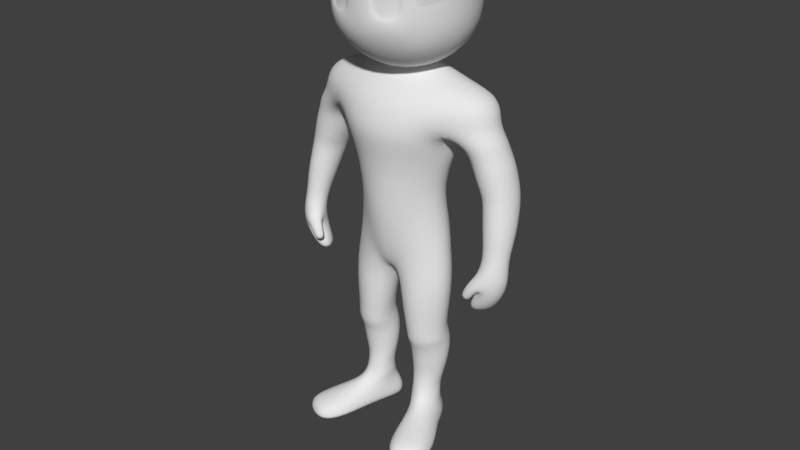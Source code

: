 # Source: MaleHumanoid2.blend  (saved by Blender 2.78.0; exported with 4.5.12 LTS)
import bpy
from mathutils import Matrix  # noqa: F401  (used for matrix-valued properties, if any)

bpy.ops.wm.read_factory_settings(use_empty=True)
scene = bpy.context.scene
scene.name = 'Scene'

# ---- collections
col_collection_1 = bpy.data.collections.new('Collection 1'); scene.collection.children.link(col_collection_1)

# ---- world
world_world = bpy.data.worlds.new('World'); scene.world = world_world
world_world.color = (0.05088, 0.05088, 0.05088)
world_world.use_sun_shadow = False
world_world.sun_shadow_jitter_overblur = 0.0
world_world.cycles.sampling_method = 'MANUAL'

# ---- meshes
me_cube_005 = bpy.data.meshes.new('Cube.005')
me_cube_005.from_pydata([(-4.74e-08, 0.1455, 1.323), (0.1543, -0.02095, 1.417), (0.07542, -0.03844, 1.436), (2.297e-08, -0.07051, 1.439), (0.1138, 0.1554, 1.247), (0.2153, 0.1261, 1.235), (5.547e-08, -0.1702, 1.347), (0.1116, -0.1569, 1.344), (0.2421, -0.1156, 1.333), (0.3362, -0.05919, 1.33), (0.3745, 0.02548, 1.325), (0.3345, 0.1081, 1.317), (0.2368, 0.1481, 1.312), (0.1072, 0.1526, 1.318), (-4.087e-08, 0.1254, 1.381), (0.3375, 0.1072, 1.264), (0.3824, 0.02086, 1.277), (0.3403, -0.06878, 1.274), (0.2203, -0.1129, 1.246), (0.1229, -0.1806, 1.271), (6.437e-08, -0.1975, 1.278), (-4.809e-08, 0.1476, 1.258), (3.687e-08, -0.1131, 1.384), (0.09435, -0.09757, 1.398), (0.2156, -0.06218, 1.397), (0.3125, -0.03454, 1.375), (0.3355, 0.03292, 1.375), (0.3131, 0.09532, 1.365), (0.2204, 0.1068, 1.382), (0.09591, 0.1251, 1.386), (0.247, 0.03541, 1.413), (0.168, 0.02695, 1.426), (0.09655, 0.02519, 1.448), (0.08542, 0.08412, 1.438), (0.0596, 0.04516, 1.51), (-3.404e-08, 0.1045, 1.439), (-2.369e-08, 0.07269, 1.502), (0.1564, 0.07923, 1.416), (0.1857, 0.08861, 1.721), (0.1935, -0.0913, 1.705), (0.1822, -0.0002538, 1.634), (0.168, 0.09132, 1.639), (0.1818, 0.08902, 1.809), (0.1881, -0.08526, 1.807), (0.1802, -0.0876, 1.636), (6.818e-08, -0.2093, 1.7), (7.23e-08, -0.2219, 1.817), (6.896e-08, -0.2116, 1.631), (0.08636, -0.1848, 1.593), (0.08597, -0.2112, 1.883), (-7.771e-08, 0.2385, 1.722), (-7.62e-08, 0.2339, 1.814), (0.07952, 0.2191, 1.722), (-7.12e-08, 0.2185, 1.635), (0.0688, 0.2147, 1.807), (0.07681, 0.205, 1.639), (3.787e-08, -0.1162, 1.49), (-3.233e-08, 0.09923, 1.507), (0.08818, 2.873e-08, 1.499), (0.0943, -0.108, 1.506), (0.07947, 0.09778, 1.524), (0.0, 0.0, 1.971), (3.787e-08, -0.1162, 1.951), (0.09395, 3.127e-08, 1.951), (-3.787e-08, 0.1162, 1.951), (0.09054, -0.108, 1.935), (0.09056, 0.108, 1.935), (0.1527, -0.09838, 1.556), (0.1451, -0.0003237, 1.559), (0.1443, 0.09006, 1.567), (0.1376, 0.161, 1.645), (0.1471, 0.1698, 1.722), (0.1357, 0.1786, 1.8), (0.1452, 0.09838, 1.889), (0.1592, 5.385e-08, 1.901), (0.1515, -0.09838, 1.889), (0.1629, -0.1625, 1.817), (0.1746, -0.1287, 1.7), (0.1561, -0.1542, 1.632), (6.881e-08, -0.2112, 1.521), (0.08587, -0.1769, 1.521), (0.08587, -0.1497, 1.907), (5.982e-08, -0.1836, 1.901), (0.07601, 0.1691, 1.567), (-5.701e-08, 0.175, 1.559), (-6.545e-08, 0.2009, 1.894), (0.06758, 0.1877, 1.883), (0.1205, 0.1512, 1.587), (0.1235, 0.1659, 1.864), (0.1448, -0.1453, 1.581), (0.1448, -0.1299, 1.875), (0.1464, -0.159, 1.699), (0.01087, -0.2023, 1.699), (0.08767, -0.1997, 1.842), (0.08728, -0.1873, 1.619), (0.0294, -0.1952, 1.65), (0.0294, -0.2096, 1.795), (0.1307, -0.159, 1.646), (0.1347, -0.1734, 1.784), (0.08554, -0.1815, 1.699), (0.1413, -0.145, 1.699), (0.08528, -0.1719, 1.623), (0.02992, -0.1791, 1.652), (0.0303, -0.1884, 1.796), (0.1261, -0.1448, 1.648), (0.1298, -0.1541, 1.786), (0.19, -0.001778, 1.815), (0.01213, -0.1837, 1.699), (0.08544, -0.1796, 1.843), (0.1957, -0.001206, 1.718), (0.07496, 2.442e-08, 1.497), (2.565e-08, -0.07871, 1.49), (0.0391, -0.05252, 1.497), (6.145e-08, -0.1886, 1.147), (0.09452, -0.1666, 1.138), (0.1773, -0.09627, 1.133), (5.704e-08, -0.1751, 1.054), (0.08785, -0.1535, 1.057), (0.153, -0.0868, 1.051), (0.2238, 0.00783, 1.208), (0.208, -0.0118, 1.12), (0.09788, 0.111, 1.132), (0.1762, 0.06476, 1.13), (-3.706e-08, 0.1137, 1.138), (0.09843, 0.08259, 1.058), (0.1659, 0.0476, 1.054), (-2.957e-08, 0.09076, 1.052), (0.3127, 0.1104, 1.157), (0.1078, 0.1365, 1.196), (0.1869, 0.0996, 1.183), (0.2175, -0.0002209, 1.177), (0.1929, -0.1117, 1.188), (0.2705, 0.02194, 1.151), (0.1105, -0.1813, 1.213), (0.3128, -0.05963, 1.158), (0.3876, -0.05948, 1.18), (0.4273, 0.02377, 1.186), (0.3888, 0.1041, 1.179), (6.775e-08, -0.2079, 1.22), (-4.511e-08, 0.1384, 1.201), (0.263, 0.01792, 1.183), (0.2854, 0.1035, 1.202), (0.2864, -0.07267, 1.207), (0.3747, -0.06619, 1.224), (0.4123, 0.01882, 1.234), (0.3709, 0.103, 1.219), (0.3253, 0.1138, 1.124), (0.2783, 0.0249, 1.122), (0.3213, -0.05793, 1.126), (0.4044, -0.05786, 1.142), (0.4453, 0.02611, 1.146), (0.4059, 0.1075, 1.141), (0.3428, 0.1107, 1.061), (0.3079, 0.02897, 1.06), (0.3403, -0.05219, 1.067), (0.4234, -0.05202, 1.074), (0.4619, 0.03022, 1.074), (0.4244, 0.1115, 1.068), (0.3623, 0.1056, 1.015), (0.3246, 0.02977, 1.023), (0.3565, -0.04914, 1.03), (0.432, -0.05118, 1.032), (0.4702, 0.0252, 1.024), (0.4358, 0.1035, 1.016), (0.3795, 0.09182, 0.9676), (0.3357, 0.02632, 0.9789), (0.3588, -0.04971, 0.9889), (0.4319, -0.06125, 0.989), (0.4749, 0.005379, 0.9798), (0.4516, 0.08119, 0.9685), (0.4014, 0.06169, 0.8876), (0.3575, 0.01206, 0.8975), (0.3638, -0.0546, 0.9078), (0.4291, -0.07764, 0.9087), (0.4783, -0.02734, 0.9013), (0.4683, 0.03953, 0.8914), (0.4264, 0.02244, 0.812), (0.3789, -0.00537, 0.8172), (0.3786, -0.05787, 0.8242), (0.4205, -0.08303, 0.8279), (0.4677, -0.055, 0.8218), (0.4679, -0.002147, 0.8152), (0.4342, 0.01805, 0.7596), (0.3864, -0.01299, 0.7646), (0.3637, -0.06949, 0.7655), (0.411, -0.1086, 0.7644), (0.4706, -0.07249, 0.7673), (0.4785, -0.01355, 0.7611), (0.1818, -0.02452, 1.052), (5.481e-08, -0.1682, 0.9166), (0.06699, -0.1509, 0.9262), (0.1373, -0.09224, 0.9538), (0.08705, 0.08818, 0.9486), (0.1423, 0.04942, 0.9687), (-3.265e-08, 0.1002, 0.9524), (0.1725, -0.02228, 0.9721), (4.697e-08, -0.1441, 0.7782), (0.0676, -0.1272, 0.7683), (0.1442, -0.09441, 0.8305), (0.09236, 0.1172, 0.8066), (0.1588, 0.06342, 0.8613), (-3.727e-08, 0.1144, 0.8066), (0.1838, -0.01219, 0.8651), (0.1693, -0.08737, 0.4327), (0.1601, -0.08705, 0.7188), (0.1264, 0.09275, 0.7017), (0.1732, 0.05428, 0.7456), (0.1377, 0.06164, 0.4494), (3.574e-08, -0.1097, 0.6608), (0.01462, -0.1011, 0.6519), (0.02731, -0.0927, 0.6134), (0.01259, -0.006219, 0.6419), (0.05896, 0.08099, 0.6302), (-3.392e-08, 0.1041, 0.7036), (0.0393, 0.09858, 0.6849), (2.09e-09, -0.006414, 0.6539), (0.1804, 0.02777, 0.4533), (0.05876, -0.08649, 0.419), (0.08089, 0.0411, 0.4434), (0.1986, -0.03003, 0.4461), (0.1121, -0.1158, 0.4264), (0.2033, -0.0192, 0.7506), (0.05231, -0.02166, 0.4279), (0.03387, -0.01813, 0.5219), (0.1065, -0.1275, 0.5613), (0.09102, -0.119, 0.6403), (0.2216, -0.02508, 0.6259), (0.07884, 0.06133, 0.5563), (0.04205, -0.09354, 0.5092), (0.1932, 0.04353, 0.6255), (0.1423, 0.08507, 0.6057), (0.1774, -0.09479, 0.5858), (0.02601, -0.005915, 0.5922), (0.1808, -0.08364, 0.3924), (0.143, 0.06413, 0.4202), (0.1817, 0.02766, 0.4215), (0.06082, -0.08367, 0.3808), (0.07654, 0.04283, 0.4143), (0.2029, -0.02832, 0.4064), (0.1169, -0.112, 0.3802), (0.05108, -0.01937, 0.3943), (0.1749, -0.06359, 0.3526), (0.1398, 0.07622, 0.3892), (0.1849, 0.04397, 0.3821), (0.06116, -0.06292, 0.3477), (0.08168, 0.05685, 0.3814), (0.2008, -0.01001, 0.3679), (0.1179, -0.09083, 0.3419), (0.05063, -0.001034, 0.3643), (0.1755, -0.05252, 0.2836), (0.1333, 0.08931, 0.3274), (0.1799, 0.05582, 0.3209), (0.0621, -0.05208, 0.282), (0.07783, 0.06875, 0.3214), (0.2011, 0.001204, 0.2977), (0.1161, -0.08116, 0.272), (0.04363, 0.01024, 0.2955), (0.1634, -0.04134, 0.2203), (0.1182, 0.06497, 0.2356), (0.159, 0.04294, 0.2325), (0.0719, -0.05333, 0.2191), (0.07342, 0.04281, 0.2312), (0.1848, 0.003158, 0.2224), (0.1214, -0.07048, 0.2156), (0.05411, -0.005519, 0.2226), (0.1603, -0.0453, 0.1707), (0.1077, 0.04352, 0.1699), (0.1472, 0.03694, 0.1714), (0.08023, -0.0657, 0.1686), (0.06934, 0.01707, 0.1704), (0.166, 0.002342, 0.1682), (0.127, -0.07731, 0.1707), (0.06659, -0.02695, 0.1677), (0.1669, -0.04878, 0.1243), (0.09734, 0.05139, 0.1338), (0.142, 0.03697, 0.1331), (0.08519, -0.07196, 0.1249), (0.06506, 0.01613, 0.1347), (0.1733, 0.001497, 0.134), (0.1336, -0.08615, 0.147), (0.06072, -0.04143, 0.1319), (0.182, -0.06415, 0.08889), (0.08639, 0.07117, 0.0551), (0.1244, 0.07078, 0.05427), (0.09781, -0.09939, 0.09297), (0.05633, 0.04666, 0.05485), (0.1679, 0.004589, 0.1028), (0.1452, -0.106, 0.1221), (0.0679, -0.04584, 0.106), (0.2058, -0.04568, 0.03421), (0.08538, 0.07685, 0.01916), (0.1627, 0.041, 0.02929), (0.08066, -0.09465, 0.03391), (0.04761, -0.0007898, 0.02882), (0.1864, -6.888e-05, 0.03215), (0.2014, -0.2243, 0.07614), (0.06463, -0.04566, 0.03316), (0.1909, -0.05281, 0.002), (0.1049, 0.01602, 0.002), (0.1459, 0.03548, 0.002), (0.08575, -0.089, 0.002), (0.06189, 0.005672, 0.002), (0.1729, -0.005353, 0.002), (0.1346, -0.07135, 0.002), (0.0725, -0.03926, 0.002), (0.1644, -0.1482, 0.0937), (0.2178, -0.1228, 0.07635), (0.1155, -0.1624, 0.07388), (0.2248, -0.2898, 0.05511), (0.2416, -0.1006, 0.02645), (0.09536, -0.1614, 0.02486), (0.161, -0.1423, 0.002), (0.2277, -0.1103, 0.002), (0.1064, -0.1602, 0.002), (0.2543, -0.1938, 0.06412), (0.1392, -0.2431, 0.06053), (0.2851, -0.1842, 0.01741), (0.1194, -0.2558, 0.0152), (0.1991, -0.2165, 0.002), (0.2702, -0.1888, 0.002), (0.1327, -0.2491, 0.002), (0.2783, -0.2562, 0.05176), (0.1747, -0.3058, 0.0505), (0.2353, -0.3043, 0.01518), (0.2876, -0.2599, 0.0143), (0.1658, -0.3169, 0.01159), (0.2269, -0.2894, 0.002), (0.2758, -0.2515, 0.002), (0.176, -0.2998, 0.002), (0.0937, 0.05269, 0.1095), (0.1404, 0.03748, 0.09952), (0.06737, 0.01429, 0.1009), (0.04991, 0.04592, 0.02317), (0.1302, 0.07386, 0.02286), (0.09011, 0.06157, 0.002), (0.1267, 0.06337, 0.002), (0.05914, 0.03935, 0.002), (0.1179, -0.02331, 0.002), (0.4336, 0.01661, 0.7095), (0.3807, -0.01362, 0.7156), (0.37, -0.06531, 0.7134), (0.4192, -0.1046, 0.7065), (0.4618, -0.07316, 0.7019), (0.4719, -0.01455, 0.7012), (0.3798, -0.1191, 0.7353), (0.3476, -0.08754, 0.7385), (0.3987, -0.1089, 0.6959), (0.3667, -0.07164, 0.7007), (0.3578, -0.1253, 0.6996), (0.3333, -0.09383, 0.7054), (0.3845, -0.1071, 0.6785), (0.36, -0.07448, 0.6847), (0.3443, -0.1219, 0.6713), (0.3259, -0.0993, 0.6762), (0.3645, -0.1064, 0.6572), (0.3463, -0.0838, 0.6623), (0.358, -0.08599, 0.6107), (0.3977, -0.01285, 0.5965), (0.3709, 0.009679, 0.6145), (0.3311, -0.0629, 0.6242), (0.3419, -0.02901, 0.6123), (0.3743, -0.04995, 0.5929), (0.4371, -0.01297, 0.6368), (0.432, -0.06442, 0.6371), (0.355, -0.07162, 0.6678), (0.3864, -0.09844, 0.6497), (0.3661, -0.01735, 0.6701), (0.4065, 0.01271, 0.6504)], [], [(10, 26, 25, 9), (13, 4, 21, 0), (11, 27, 26, 10), (6, 20, 19, 7), (12, 28, 27, 11), (8, 18, 17, 9), (13, 29, 28, 12), (10, 16, 15, 11), (12, 5, 4, 13), (0, 14, 29, 13), (7, 23, 22, 6), (7, 19, 18, 8), (8, 24, 23, 7), (9, 17, 16, 10), (9, 25, 24, 8), (11, 15, 5, 12), (23, 24, 1, 2), (22, 23, 2, 3), (32, 33, 34, 110), (33, 35, 36, 34), (29, 14, 35, 33), (110, 112, 2, 32), (3, 2, 112, 111), (2, 1, 31, 32), (1, 24, 30, 31), (24, 25, 26, 30), (26, 27, 28, 30), (31, 30, 28, 37), (31, 37, 33, 32), (28, 29, 33, 37), (38, 41, 70, 71), (40, 68, 69, 41), (41, 69, 87, 70), (38, 71, 72, 42), (42, 72, 88, 73), (106, 42, 73, 74), (43, 75, 90, 76), (40, 44, 67, 68), (76, 77, 39, 43), (44, 78, 89, 67), (45, 47, 95, 92), (107, 103, 96, 92), (47, 79, 80, 48), (48, 80, 89, 78), (45, 92, 96, 46), (76, 90, 81, 49), (100, 104, 97, 91), (39, 77, 78, 44), (50, 51, 54, 52), (52, 54, 72, 71), (51, 85, 86, 54), (54, 86, 88, 72), (50, 52, 55, 53), (53, 55, 83, 84), (52, 71, 70, 55), (55, 70, 87, 83), (56, 59, 80, 79), (58, 68, 67, 59), (59, 67, 89, 80), (58, 60, 69, 68), (57, 84, 83, 60), (60, 83, 87, 69), (61, 62, 65, 63), (63, 65, 75, 74), (62, 82, 81, 65), (65, 81, 90, 75), (61, 63, 66, 64), (64, 66, 86, 85), (63, 74, 73, 66), (66, 73, 88, 86), (108, 105, 98, 93), (103, 108, 93, 96), (91, 97, 78, 77), (93, 98, 76, 49), (46, 96, 93, 49), (76, 98, 91, 77), (78, 97, 94, 48), (95, 47, 48, 94), (99, 101, 104, 100), (99, 100, 105, 108), (107, 102, 101, 99), (108, 103, 107, 99), (101, 102, 95, 94), (105, 100, 91, 98), (104, 101, 94, 97), (43, 106, 74, 75), (38, 109, 40, 41), (42, 106, 109, 38), (109, 106, 43, 39), (40, 109, 39, 44), (111, 112, 59, 56), (110, 34, 60, 58), (60, 34, 36, 57), (59, 112, 110, 58), (81, 82, 46, 49), (102, 107, 92, 95), (131, 18, 19, 133), (138, 133, 19, 20), (114, 113, 116, 117), (115, 114, 117, 118), (131, 130, 119, 18), (128, 129, 122, 121), (139, 128, 121, 123), (121, 122, 125, 124), (123, 121, 124, 126), (129, 130, 120, 122), (142, 140, 132, 134), (143, 142, 134, 135), (145, 144, 136, 137), (140, 141, 127, 132), (144, 143, 135, 136), (141, 145, 137, 127), (5, 119, 130, 129), (21, 4, 128, 139), (4, 5, 129, 128), (115, 120, 130, 131), (113, 114, 133, 138), (115, 131, 133, 114), (5, 15, 145, 141), (16, 17, 143, 144), (119, 5, 141, 140), (15, 16, 144, 145), (17, 18, 142, 143), (18, 119, 140, 142), (127, 137, 151, 146), (132, 127, 146, 147), (136, 135, 149, 150), (134, 132, 147, 148), (137, 136, 150, 151), (135, 134, 148, 149), (151, 150, 156, 157), (149, 148, 154, 155), (146, 151, 157, 152), (150, 149, 155, 156), (147, 146, 152, 153), (148, 147, 153, 154), (156, 155, 161, 162), (153, 152, 158, 159), (154, 153, 159, 160), (157, 156, 162, 163), (155, 154, 160, 161), (152, 157, 163, 158), (161, 160, 166, 167), (158, 163, 169, 164), (162, 161, 167, 168), (159, 158, 164, 165), (160, 159, 165, 166), (163, 162, 168, 169), (165, 164, 170, 171), (166, 165, 171, 172), (169, 168, 174, 175), (167, 166, 172, 173), (164, 169, 175, 170), (168, 167, 173, 174), (170, 175, 181, 176), (174, 173, 179, 180), (171, 170, 176, 177), (172, 171, 177, 178), (175, 174, 180, 181), (173, 172, 178, 179), (178, 177, 183, 184), (181, 180, 186, 187), (179, 178, 184, 185), (176, 181, 187, 182), (180, 179, 185, 186), (177, 176, 182, 183), (118, 188, 120, 115), (125, 122, 120, 188), (126, 124, 192, 194), (188, 118, 191, 195), (118, 117, 190, 191), (124, 125, 193, 192), (125, 188, 195, 193), (117, 116, 189, 190), (195, 191, 198, 202), (194, 192, 199, 201), (190, 189, 196, 197), (193, 195, 202, 200), (192, 193, 200, 199), (191, 190, 197, 198), (200, 202, 221, 206), (199, 200, 206, 205), (198, 197, 225, 204), (202, 198, 204, 221), (225, 197, 209, 210), (209, 197, 196, 208), (211, 215, 213, 214), (209, 208, 215, 211), (212, 214, 199, 205), (199, 214, 213, 201), (232, 211, 214, 212), (210, 209, 211, 232), (226, 231, 203, 219), (227, 230, 207, 218), (223, 227, 218, 222), (229, 226, 219, 216), (231, 224, 220, 203), (230, 229, 216, 207), (228, 223, 222, 217), (224, 228, 217, 220), (232, 212, 227, 223), (204, 225, 224, 231), (206, 221, 226, 229), (205, 206, 229, 230), (210, 232, 223, 228), (221, 204, 231, 226), (212, 205, 230, 227), (225, 210, 228, 224), (217, 222, 240, 236), (220, 217, 236, 239), (219, 203, 233, 238), (218, 207, 234, 237), (222, 218, 237, 240), (216, 219, 238, 235), (203, 220, 239, 233), (207, 216, 235, 234), (236, 240, 248, 244), (239, 236, 244, 247), (238, 233, 241, 246), (237, 234, 242, 245), (240, 237, 245, 248), (235, 238, 246, 243), (233, 239, 247, 241), (234, 235, 243, 242), (243, 246, 254, 251), (241, 247, 255, 249), (242, 243, 251, 250), (244, 248, 256, 252), (247, 244, 252, 255), (246, 241, 249, 254), (245, 242, 250, 253), (248, 245, 253, 256), (256, 253, 261, 264), (251, 254, 262, 259), (249, 255, 263, 257), (250, 251, 259, 258), (252, 256, 264, 260), (255, 252, 260, 263), (254, 249, 257, 262), (253, 250, 258, 261), (263, 260, 268, 271), (262, 257, 265, 270), (261, 258, 266, 269), (264, 261, 269, 272), (259, 262, 270, 267), (257, 263, 271, 265), (258, 259, 267, 266), (260, 264, 272, 268), (266, 267, 275, 274), (268, 272, 280, 276), (271, 268, 276, 279), (270, 265, 273, 278), (269, 266, 274, 277), (272, 269, 277, 280), (267, 270, 278, 275), (265, 271, 279, 273), (280, 277, 331, 288), (275, 278, 286, 330), (273, 279, 287, 281), (274, 275, 330, 329), (276, 280, 288, 284), (279, 276, 284, 287), (278, 273, 281, 286), (277, 274, 329, 331), (285, 282, 290, 332), (288, 331, 293, 296), (330, 286, 294, 291), (289, 281, 306, 309), (282, 283, 333, 290), (284, 288, 296, 292), (292, 300, 313, 310), (286, 281, 289, 294), (292, 296, 304, 300), (297, 289, 309, 312), (294, 289, 297, 302), (332, 290, 334, 336), (296, 293, 301, 304), (291, 294, 302, 299), (303, 297, 312, 311), (290, 333, 335, 334), (306, 305, 295, 314), (312, 309, 316, 319), (307, 310, 317, 315), (313, 311, 318, 320), (300, 303, 311, 313), (281, 287, 305, 306), (284, 292, 310, 307), (287, 284, 307, 305), (319, 316, 324, 327), (315, 317, 325, 322), (320, 318, 326, 328), (295, 315, 322, 308), (310, 313, 320, 317), (311, 312, 319, 318), (309, 306, 314, 316), (305, 307, 315, 295), (321, 308, 323, 324), (308, 322, 325, 323), (323, 325, 328, 326), (324, 323, 326, 327), (314, 295, 308, 321), (317, 320, 328, 325), (318, 319, 327, 326), (316, 314, 321, 324), (283, 282, 329, 330), (282, 285, 331, 329), (285, 332, 293, 331), (333, 283, 330, 291), (334, 335, 299, 298), (336, 334, 298, 301), (332, 336, 301, 293), (335, 333, 291, 299), (303, 300, 304, 337), (302, 337, 298, 299), (298, 337, 304, 301), (337, 302, 297, 303), (187, 186, 342, 343), (185, 184, 345, 344), (182, 187, 343, 338), (186, 185, 341, 342), (183, 182, 338, 339), (184, 183, 339, 340), (346, 344, 348, 350), (184, 340, 347, 345), (341, 185, 344, 346), (340, 341, 346, 347), (351, 350, 354, 355), (347, 346, 350, 351), (345, 347, 351, 349), (344, 345, 349, 348), (352, 353, 355, 354), (349, 351, 355, 353), (348, 349, 353, 352), (350, 348, 352, 354), (366, 367, 358, 360), (364, 366, 360, 359), (362, 363, 361, 357), (365, 364, 359, 356), (360, 358, 357, 361), (359, 360, 361, 356), (341, 340, 364, 365), (343, 342, 363, 362), (340, 339, 366, 364), (339, 338, 367, 366), (367, 362, 357, 358), (363, 365, 356, 361), (342, 341, 365, 363), (338, 343, 362, 367)])
me_cube_005.polygons.foreach_set('use_smooth', [True] * 348)
me_cube_005.use_remesh_preserve_volume = False
me_cube_005.use_remesh_preserve_attributes = False
me_cube_005.use_mirror_vertex_groups = False
me_cube_005.update()
me_cube_009 = bpy.data.meshes.new('Cube.009')
me_cube_009.from_pydata([(0.0, 0.2325, -0.003254), (0.0, 0.2597, 0.1342), (0.0, 0.2272, -0.1183), (-0.1011, 0.2163, -0.1286), (-0.1006, 0.2922, 0.1971), (-0.187, 0.187, 0.1293), (-0.2012, 0.1886, 0.03521), (-0.187, 0.187, -0.05924), (-0.09429, 0.187, 0.222), (0.0, 0.1985, 0.2335), (-0.1713, 0.1861, -0.00396), (-0.01272, 0.223, -0.00396), (-0.1026, 0.2337, 0.1628), (-0.1022, 0.2192, -0.09789), (-0.03441, 0.2285, -0.06193), (-0.03441, 0.2453, 0.1083), (-0.153, 0.1861, -0.06625), (-0.1577, 0.203, 0.09556), (-0.01026, 0.2157, -0.004106), (-0.1001, 0.2062, -0.004106), (-0.1653, 0.1805, -0.003838), (-0.1001, 0.2095, 0.1693), (-0.09981, 0.2121, -0.0936), (-0.03502, 0.2205, -0.05929), (-0.03546, 0.2205, 0.1095), (-0.1476, 0.1803, -0.06368), (-0.1519, 0.1804, 0.09709), (-0.01419, 0.215, -0.003781), (-0.03195, 0.2212, -0.06199), (-0.0997, 0.2119, -0.09796), (-0.1, 0.2103, 0.164), (-0.03195, 0.2211, 0.1115), (-0.1505, 0.1788, -0.06631), (-0.1689, 0.1788, -0.004106), (-0.1552, 0.1788, 0.09876), (-0.2611, -1.646e-10, 0.03421), (-0.2401, -0.1027, 0.03421), (-0.2581, -1.77e-10, 0.1455), (-0.2401, 0.1027, 0.03421), (-0.2581, -1.77e-10, -0.0754), (-0.2403, -0.1027, -0.06761), (-0.2403, -0.1027, 0.1377), (-0.2403, 0.1027, 0.1377), (-0.2403, 0.1027, -0.06761), (0.0, -0.2611, 0.03421), (0.0, -0.2581, 0.1455), (-0.1027, -0.2401, 0.03421), (0.0, -0.2581, -0.0754), (-0.1027, -0.2403, 0.1377), (-0.1027, -0.2403, -0.06761), (0.0, -1.77e-10, -0.2457), (0.0, 0.1104, -0.223), (0.0, -0.1104, -0.223), (-0.1104, -1.77e-10, -0.223), (-0.1027, 0.1027, -0.2052), (-0.1027, -0.1027, -0.2052), (0.0, -1.77e-10, 0.3158), (0.0, 0.1104, 0.2931), (-0.1104, -1.77e-10, 0.2931), (0.0, -0.1104, 0.2931), (-0.1027, 0.1027, 0.2753), (-0.1027, -0.1027, 0.2753), (-0.187, 0.09429, -0.1519), (-0.1985, -1.77e-10, -0.1634), (-0.187, -0.09429, -0.1519), (-0.187, -0.187, -0.05924), (-0.1846, -0.1846, 0.03421), (-0.187, -0.187, 0.1293), (-0.187, -0.09429, 0.222), (-0.1985, -1.77e-10, 0.2335), (-0.187, 0.09429, 0.222), (0.0, 0.1985, -0.1634), (-0.09429, 0.187, -0.1519), (-0.09429, -0.187, -0.1519), (0.0, -0.1985, -0.1634), (0.0, -0.1985, 0.2335), (-0.09429, -0.187, 0.222), (-0.1621, -0.1621, -0.127), (-0.1621, -0.1621, 0.1971), (-0.1621, 0.1621, -0.127), (-0.1621, 0.1621, 0.1971)], [], [(0, 2, 14, 11), (12, 15, 31, 21), (0, 11, 15, 1), (1, 4, 8), (13, 16, 32, 29), (4, 5, 8), (10, 17, 34, 33), (14, 13, 29, 28), (10, 16, 7, 6), (12, 17, 5, 4), (1, 15, 12, 4), (5, 17, 10, 6), (7, 16, 13, 3), (14, 2, 3, 13), (19, 22, 25, 20), (19, 20, 26, 30), (27, 23, 22, 19), (30, 24, 27, 19), (11, 14, 28, 18), (17, 12, 21, 34), (16, 10, 33, 32), (15, 11, 18, 31), (8, 9, 1), (8, 5, 80), (23, 27, 18, 28), (22, 23, 28, 29), (24, 30, 21, 31), (27, 24, 31, 18), (25, 22, 29, 32), (20, 25, 32, 33), (26, 20, 33, 34), (30, 26, 34, 21), (35, 39, 40, 36), (36, 40, 65, 66), (39, 63, 64, 40), (40, 64, 77, 65), (35, 36, 41, 37), (37, 41, 68, 69), (36, 66, 67, 41), (41, 67, 78, 68), (35, 37, 42, 38), (38, 42, 5, 6), (37, 69, 70, 42), (42, 70, 80, 5), (35, 38, 43, 39), (39, 43, 62, 63), (38, 6, 7, 43), (43, 7, 79, 62), (44, 45, 48, 46), (46, 48, 67, 66), (45, 75, 76, 48), (48, 76, 78, 67), (44, 46, 49, 47), (47, 49, 73, 74), (46, 66, 65, 49), (49, 65, 77, 73), (50, 53, 54, 51), (51, 54, 72, 71), (53, 63, 62, 54), (54, 62, 79, 72), (50, 52, 55, 53), (53, 55, 64, 63), (52, 74, 73, 55), (55, 73, 77, 64), (56, 57, 60, 58), (58, 60, 70, 69), (57, 9, 8, 60), (60, 8, 80, 70), (56, 58, 61, 59), (59, 61, 76, 75), (58, 69, 68, 61), (61, 68, 78, 76), (3, 2, 71, 72), (3, 72, 79, 7)])
me_cube_009.polygons.foreach_set('use_smooth', [True] * 74)
me_cube_009.use_remesh_preserve_volume = False
me_cube_009.use_remesh_preserve_attributes = False
me_cube_009.use_mirror_vertex_groups = False
me_cube_009.update()
me_cube_008 = bpy.data.meshes.new('Cube.008')
me_cube_008.from_pydata([(-0.187, 0.187, -3.876e-05), (-0.2403, -0.1027, -0.1386), (-0.2403, -0.1027, 0.1385), (0.0, -0.2581, 0.1463), (0.0, 0.2581, -3.876e-05), (0.0, -0.2581, -0.1464), (-0.1027, -0.2403, 0.1385), (-0.1027, -0.2403, -0.1386), (0.0, -0.1104, -0.294), (-0.1027, -0.1027, -0.2762), (0.0, -0.1104, 0.2939), (-0.1027, -0.1027, 0.2761), (-0.187, -0.09429, -0.2229), (-0.187, -0.187, -0.1302), (-0.2403, 0.1027, -3.876e-05), (-0.187, -0.187, 0.1301), (-0.187, -0.09429, 0.2228), (-0.09429, -0.187, -0.2229), (0.0, -0.1985, -0.2344), (0.0, -0.1985, 0.2343), (-0.09429, -0.187, 0.2228), (-0.1621, -0.1621, -0.198), (-0.1621, -0.1621, 0.1979), (-0.187, -0.187, -3.876e-05), (-0.1027, -0.2403, -3.876e-05), (-0.2581, 0.0, 0.1463), (-0.2581, 0.0, -0.1464), (-0.2403, 0.1027, -0.1386), (-0.2403, 0.1027, 0.1385), (0.0, -0.2581, -3.876e-05), (0.0, 0.2581, 0.1463), (-0.2581, 0.0, -3.876e-05), (0.0, 0.2581, -0.1464), (-0.1027, 0.2403, 0.1385), (-0.1027, 0.2403, -0.1386), (0.0, 0.0, -0.3166), (0.0, 0.1104, -0.294), (-0.1104, 0.0, -0.294), (-0.1027, 0.1027, -0.2762), (0.0, 0.0, 0.3165), (-0.1104, 0.0, 0.2939), (0.0, 0.1104, 0.2939), (-0.1027, 0.1027, 0.2761), (-0.1985, 0.0, -0.2344), (-0.187, 0.09429, -0.2229), (-0.187, 0.187, -0.1302), (-0.2403, -0.1027, -3.876e-05), (-0.187, 0.187, 0.1301), (-0.187, 0.09429, 0.2228), (-0.1985, 0.0, 0.2343), (-0.09429, 0.187, -0.2229), (0.0, 0.1985, -0.2344), (0.0, 0.1985, 0.2343), (-0.09429, 0.187, 0.2228), (-0.1621, 0.1621, -0.198), (-0.1621, 0.1621, 0.1979), (-0.1027, 0.2403, 0.08882), (-0.05113, 0.2492, 0.07265), (-0.146, 0.2129, 0.07265), (-0.1027, 0.2403, -0.08543), (-0.05113, 0.2492, -0.07059), (-0.1454, 0.2132, -0.07059), (-0.146, 0.2129, -3.876e-05), (-0.05113, 0.2492, -3.876e-05), (-0.09926, 0.2314, 0.08882), (-0.09926, 0.2314, -3.877e-05), (-0.04774, 0.2404, -3.877e-05), (-0.04774, 0.2404, 0.07265), (-0.1426, 0.2041, 0.07265), (-0.09926, 0.2314, -0.08543), (-0.04774, 0.2404, -0.07059), (-0.1421, 0.2044, -0.07059), (-0.1426, 0.2041, -3.877e-05)], [], [(23, 15, 2, 46), (24, 7, 5, 29), (26, 43, 12, 1), (1, 12, 21, 13), (25, 2, 16, 49), (13, 23, 46, 1), (2, 15, 22, 16), (23, 24, 6, 15), (31, 14, 27, 26), (3, 19, 20, 6), (6, 20, 22, 15), (6, 24, 29, 3), (5, 7, 17, 18), (13, 7, 24, 23), (7, 13, 21, 17), (35, 8, 9, 37), (37, 9, 12, 43), (8, 18, 17, 9), (9, 17, 21, 12), (39, 40, 11, 10), (10, 11, 20, 19), (40, 49, 16, 11), (11, 16, 22, 20), (14, 28, 47, 0), (4, 32, 60, 63), (26, 27, 44, 43), (27, 45, 54, 44), (25, 28, 14, 31), (25, 49, 48, 28), (27, 14, 0, 45), (28, 48, 55, 47), (62, 58, 68, 72), (1, 46, 31, 26), (30, 33, 53, 52), (33, 47, 55, 53), (30, 57, 56, 33), (32, 51, 50, 34), (33, 56, 58, 47), (34, 50, 54, 45), (35, 37, 38, 36), (37, 43, 44, 38), (36, 38, 50, 51), (38, 44, 54, 50), (39, 41, 42, 40), (41, 52, 53, 42), (40, 42, 48, 49), (42, 53, 55, 48), (46, 2, 25, 31), (56, 57, 67, 64), (47, 58, 62, 0), (59, 60, 32, 34), (45, 61, 59, 34), (57, 63, 66, 67), (62, 61, 45, 0), (60, 59, 69, 70), (63, 57, 30, 4), (65, 69, 71, 72), (64, 67, 66, 65), (72, 68, 64, 65), (66, 70, 69, 65), (59, 61, 71, 69), (63, 60, 70, 66), (58, 56, 64, 68), (61, 62, 72, 71)])
me_cube_008.polygons.foreach_set('use_smooth', [True] * 64)
me_cube_008.use_remesh_preserve_volume = False
me_cube_008.use_remesh_preserve_attributes = False
me_cube_008.use_mirror_vertex_groups = False
me_cube_008.update()
arm_armature = bpy.data.armatures.new('Armature')  # bones are not reproduced

# ---- objects
ob_armature = bpy.data.objects.new('Armature', arm_armature)
ob_cube = bpy.data.objects.new('Cube', me_cube_005)
ob_cube_001 = bpy.data.objects.new('Cube.001', me_cube_009)
ob_cube_002 = bpy.data.objects.new('Cube.002', me_cube_008)

# ---- transforms, parenting, visibility, modifiers, constraints
ob_armature.location = (0.0, 0.0, 0.7274)
ob_armature.show_in_front = True
ob_armature.lineart.crease_threshold = 0.0
ob_cube.parent = ob_armature
ob_cube.matrix_parent_inverse = Matrix(((1.0, 0.0, 0.0, 0.0), (0.0, 1.0, 0.0, 0.0), (0.0, 0.0, 1.0, -0.7274), (0.0, 0.0, 0.0, 1.0)))
ob_cube.location = (0.0, 0.0, 0.0)
ob_cube.lineart.crease_threshold = 0.0
_vg = ob_cube.vertex_groups.new(name='Hips')
for _i, _w in zip([116, 117, 118, 124, 125, 126, 188, 189, 190, 191, 192, 193, 194, 195, 196, 197, 198, 199, 200, 201, 202, 204, 205, 206, 208, 209, 210, 211, 212, 213, 214, 215, 221, 225, 232], [0.01841, 0.001827, 0.00384, 0.03689, 0.03603, 0.04967, 0.02971, 0.1307, 0.09969, 0.07139, 0.1454, 0.1305, 0.1697, 0.1133, 0.541, 0.5372, 0.2606, 0.6145, 0.5166, 0.6316, 0.4298, 0.04333, 0.11, 0.08771, 0.2838, 0.188, 0.05975, 0.1863, 0.06401, 0.5158, 0.283, 0.3202, 0.06496, 0.07585, 0.04345]): _vg.add([_i], _w, 'REPLACE')
_vg = ob_cube.vertex_groups.new(name='Spine')
for _i, _w in zip([0, 4, 5, 6, 7, 13, 18, 19, 20, 21, 113, 114, 115, 116, 117, 118, 119, 120, 121, 122, 123, 124, 125, 126, 128, 129, 130, 131, 133, 138, 139, 140, 188, 189, 190, 191, 192, 193, 194, 195, 196, 197, 198, 199, 200, 201, 202, 204, 206, 208, 209, 213, 214, 221], [0.05801, 0.08497, 0.03681, 0.0376, 0.01804, 0.02204, 0.06519, 0.08016, 0.08595, 0.1217, 0.2894, 0.3111, 0.5217, 0.6983, 0.7368, 0.7472, 0.09834, 0.4965, 0.3476, 0.3526, 0.507, 0.7144, 0.6875, 0.739, 0.1737, 0.1601, 0.2165, 0.2251, 0.1524, 0.1505, 0.2382, 0.01154, 0.7138, 0.725, 0.7661, 0.7476, 0.7372, 0.7237, 0.72, 0.7274, 0.1609, 0.1027, 0.1993, 0.12, 0.224, 0.1782, 0.2379, 0.0006196, 0.008488, 0.05377, 0.009105, 0.03245, 0.008555, 0.01465]): _vg.add([_i], _w, 'REPLACE')
_vg = ob_cube.vertex_groups.new(name='Chest')
for _i, _w in zip([0, 1, 2, 3, 4, 5, 6, 7, 8, 12, 13, 14, 18, 19, 20, 21, 22, 23, 24, 28, 29, 31, 32, 33, 34, 35, 36, 37, 56, 57, 58, 59, 60, 79, 80, 83, 84, 110, 111, 112, 113, 114, 115, 116, 117, 118, 119, 120, 121, 122, 123, 124, 125, 126, 128, 129, 130, 131, 133, 138, 139, 140, 188, 189, 190, 191, 192, 193, 194, 195], [0.512, 0.09954, 0.4563, 0.255, 0.2439, 0.07161, 0.567, 0.296, 0.06283, 0.03615, 0.1689, 0.5113, 0.13, 0.5327, 0.6391, 0.5085, 0.4693, 0.2221, 0.02374, 0.009949, 0.1215, 0.07807, 0.1952, 0.1114, 0.09045, 0.4705, 0.1684, 0.08333, 0.061, 0.09603, 0.05945, 0.04617, 0.04818, 0.01098, 0.00251, 0.006266, 0.03365, 0.1083, 0.1148, 0.112, 0.5848, 0.553, 0.2517, 0.1989, 0.1671, 0.1154, 0.1065, 0.1953, 0.4118, 0.3097, 0.2995, 0.1371, 0.1264, 0.1218, 0.4082, 0.2129, 0.2219, 0.3664, 0.6105, 0.6561, 0.478, 0.01529, 0.1064, 0.04101, 0.02505, 0.02419, 0.01691, 0.03447, 0.01702, 0.03345]): _vg.add([_i], _w, 'REPLACE')
_vg = ob_cube.vertex_groups.new(name='Neck')
for _i, _w in zip([0, 1, 2, 3, 6, 7, 8, 9, 10, 12, 13, 14, 16, 17, 19, 20, 22, 23, 24, 25, 26, 27, 28, 29, 30, 31, 32, 33, 34, 35, 36, 37, 38, 39, 40, 41, 42, 44, 45, 47, 48, 50, 52, 53, 55, 56, 57, 58, 59, 60, 67, 68, 69, 70, 71, 77, 78, 79, 80, 83, 84, 87, 89, 91, 92, 94, 95, 97, 98, 99, 100, 101, 102, 104, 105, 107, 109, 110, 111, 112, 113, 119, 133, 134, 135, 138, 142, 143, 144], [0.0, 0.0, 0.0, 0.0, 0.0, 0.0, 0.0, 0.0, 0.0, 0.0, 0.0, 0.07592, 0.0, 0.0, 0.0, 0.0, 0.0, 0.0, 0.0, 0.0, 0.0, 0.0, 0.0, 0.0, 0.0, 0.0, 0.0, 0.0, 0.0, 0.0, 0.0, 0.0, 0.0, 0.0, 0.0, 0.0, 0.0, 0.0, 0.0, 0.0, 0.0, 0.01287, 0.004878, 0.0, 0.0, 0.0, 0.0, 0.0, 0.0, 0.0, 0.0, 0.0, 0.0, 0.0, 0.0, 0.0, 0.0, 0.0, 0.0, 0.0, 0.04656, 0.0, 0.0, 0.0, 0.0, 0.0, 0.0, 0.0, 0.0, 0.0, 0.0, 0.0, 0.0, 0.0, 0.0, 0.0, 0.0, 0.0, 0.0, 0.0, 0.0, 0.0, 0.0, 0.0, 0.0, 0.0, 0.0, 0.0, 0.0]): _vg.add([_i], _w, 'REPLACE')
_vg = ob_cube.vertex_groups.new(name='Head')
for _i, _w in zip([2, 3, 6, 14, 22, 23, 32, 33, 34, 35, 36, 37, 38, 39, 40, 41, 42, 43, 44, 45, 46, 47, 48, 49, 50, 51, 52, 53, 54, 55, 56, 57, 58, 59, 60, 61, 62, 63, 64, 65, 66, 67, 68, 69, 70, 71, 72, 73, 74, 75, 76, 77, 78, 79, 80, 81, 82, 83, 84, 85, 86, 87, 88, 89, 90, 91, 92, 93, 94, 95, 96, 97, 98, 99, 100, 101, 102, 103, 104, 105, 106, 107, 108, 109, 110, 111, 112], [0.08739, 0.1698, 0.01612, 0.03831, 0.07195, 0.0103, 0.08874, 0.06437, 0.2577, 0.1026, 0.2725, 0.001584, 0.9686, 0.9683, 0.9314, 0.9323, 0.9851, 0.9862, 0.9333, 0.9669, 0.9911, 0.8943, 0.8941, 0.9914, 0.9523, 0.9763, 0.9587, 0.9042, 0.9784, 0.9194, 0.5954, 0.5535, 0.5938, 0.6836, 0.6612, 0.9997, 0.9972, 0.9978, 0.9954, 0.9963, 0.9948, 0.8591, 0.8349, 0.8538, 0.9312, 0.9645, 0.9809, 0.9921, 0.9944, 0.9933, 0.9869, 0.9665, 0.9312, 0.798, 0.8265, 0.9943, 0.9943, 0.8408, 0.7911, 0.988, 0.9886, 0.8827, 0.9882, 0.883, 0.9921, 0.9654, 0.9648, 0.989, 0.918, 0.9263, 0.9851, 0.9394, 0.9823, 0.9655, 0.965, 0.9322, 0.9352, 0.982, 0.9432, 0.9803, 0.9871, 0.9642, 0.9856, 0.97, 0.258, 0.4618, 0.2585]): _vg.add([_i], _w, 'REPLACE')
_vg = ob_cube.vertex_groups.new(name='Shoulder.L')
for _i, _w in zip([0, 1, 2, 3, 4, 5, 6, 7, 8, 9, 10, 11, 12, 13, 14, 15, 16, 17, 18, 19, 20, 21, 22, 23, 24, 25, 26, 27, 28, 29, 30, 31, 32, 33, 34, 35, 36, 37, 56, 57, 58, 59, 60, 84, 110, 111, 112, 113, 114, 115, 116, 117, 118, 119, 120, 121, 122, 123, 124, 125, 126, 127, 128, 129, 130, 131, 132, 133, 134, 138, 139, 140, 141, 142, 143, 145, 188, 191, 193, 195], [0.3022, 0.5923, 0.0, 0.0, 0.2374, 0.5029, 0.0, 0.5891, 0.8046, 0.4842, 0.2108, 0.617, 0.8177, 0.7341, 0.3261, 0.2329, 0.07316, 0.1361, 0.3485, 0.1508, 0.0, 0.0, 0.0, 0.1963, 0.7081, 0.7218, 0.5598, 0.7311, 0.704, 0.4853, 0.6745, 0.6152, 0.0, 0.2245, 0.0, 0.2351, 0.1053, 0.5265, 0.0, 0.06603, 0.0, 0.0, 0.007001, 0.01272, 0.0, 0.0, 0.0, 0.0, 0.0, 0.0, 0.0, 0.0165, 0.006606, 0.1824, 0.0, 0.0, 0.0, 0.0, 0.0, 0.0, 0.0, 0.04805, 0.0, 0.0, 0.1748, 0.0, 0.03167, 0.0, 0.01613, 0.0, 0.0, 0.1388, 0.1684, 0.1189, 0.033, 0.051, 0.0, 0.0, 0.0003287, 0.0]): _vg.add([_i], _w, 'REPLACE')
_vg = ob_cube.vertex_groups.new(name='UpperArm.L')
for _i, _w in zip([1, 4, 5, 6, 7, 8, 9, 10, 11, 12, 13, 15, 16, 17, 18, 19, 20, 23, 24, 25, 26, 27, 28, 29, 30, 31, 37, 113, 114, 115, 118, 119, 120, 121, 122, 125, 127, 128, 129, 130, 131, 132, 133, 134, 135, 136, 137, 139, 140, 141, 142, 143, 144, 145, 146, 147, 148, 149, 150, 151, 152, 153, 154, 155, 156, 157, 158, 159, 160, 161, 162, 163, 164, 165, 166, 167, 168, 172, 174, 188, 191, 195], [0.0, 0.05234, 0.0, 0.0, 0.0, 0.2681, 0.5876, 0.3878, 1.0, 0.0, 0.01387, 1.0, 0.6466, 0.4, 0.0, 0.0, 0.0, 0.0, 0.06137, 0.1937, 0.5406, 0.4096, 0.0, 0.0, 0.1138, 0.0, 0.0, 0.0, 0.0, 0.0, 0.0, 0.0, 0.0, 0.02089, 0.0, 0.0, 0.9205, 0.05101, 0.0, 0.0, 0.0, 0.9261, 0.0, 0.9373, 0.9589, 0.9597, 1.0, 0.0004065, 0.1557, 0.8183, 0.0, 1.0, 0.7426, 1.0, 0.9269, 0.9395, 0.9241, 0.9172, 0.8958, 0.8922, 0.7671, 0.7994, 0.7526, 0.7092, 0.5434, 0.5153, 0.1811, 0.2073, 0.2431, 0.0754, 0.0, 0.1156, 0.01911, 0.0, 0.0, 0.07032, 0.0, 3.493e-05, 0.002552, 0.0, 0.0, 0.0]): _vg.add([_i], _w, 'REPLACE')
_vg = ob_cube.vertex_groups.new(name='LowerArm.L')
for _i, _w in zip([127, 132, 134, 135, 136, 137, 146, 147, 148, 149, 150, 151, 152, 153, 154, 155, 156, 157, 158, 159, 160, 161, 162, 163, 164, 165, 166, 167, 168, 169, 170, 171, 172, 173, 174, 175, 176, 177, 178, 179, 180, 181, 182, 183, 184, 185, 186, 187], [0.0, 0.0, 0.0, 0.0, 0.0, 0.0, 0.0, 0.0, 0.0, 0.1916, 0.1705, 0.0, 0.3832, 0.4591, 0.2237, 0.7093, 0.6747, 0.4841, 0.8195, 1.0, 0.9335, 1.0, 0.8848, 0.884, 0.9642, 0.9613, 1.0, 1.0, 0.9732, 0.9748, 0.989, 0.9915, 0.986, 0.9837, 0.9857, 0.9865, 0.9071, 0.9282, 0.909, 0.9025, 0.9017, 0.8957, 0.1223, 0.1077, 0.05112, 0.03388, 0.0917, 0.108]): _vg.add([_i], _w, 'REPLACE')
_vg = ob_cube.vertex_groups.new(name='Hand.L')
for _i, _w in zip([175, 176, 177, 178, 179, 180, 181, 182, 183, 184, 185, 186, 187, 338, 339, 342, 343], [0.001275, 0.4373, 0.0516, 0.6311, 0.5257, 0.2625, 0.2962, 0.7451, 0.7123, 0.05009, 0.05623, 0.7316, 0.77, 0.1118, 0.09493, 0.0601, 0.08913]): _vg.add([_i], _w, 'REPLACE')
_vg = ob_cube.vertex_groups.new(name='Fingers1.L')
for _i, _w in zip([182, 183, 185, 186, 187, 338, 339, 340, 341, 342, 343, 346, 362, 363, 364, 365, 366, 367], [0.101, 0.07599, 0.008766, 0.07515, 0.09445, 0.7417, 0.6691, 0.09094, 0.5348, 0.8193, 0.8053, 0.1087, 0.08156, 0.05658, 0.0003261, 0.06305, 0.06441, 0.09635]): _vg.add([_i], _w, 'REPLACE')
_vg = ob_cube.vertex_groups.new(name='Fingers2.L')
for _i, _w in zip([338, 339, 340, 341, 342, 343, 356, 357, 358, 359, 360, 361, 362, 363, 364, 365, 366, 367], [0.1109, 0.1189, 0.1099, 0.1039, 0.06639, 0.08201, 0.967, 0.9756, 0.9695, 0.9631, 0.961, 0.9906, 0.9039, 0.9298, 0.8592, 0.8736, 0.8957, 0.8797]): _vg.add([_i], _w, 'REPLACE')
_vg = ob_cube.vertex_groups.new(name='Thumb1.L')
for _i, _w in zip([94, 95, 134, 178, 179, 181, 183, 184, 185, 186, 339, 340, 341, 342, 344, 345, 346, 347, 348, 349, 350, 359, 363, 364, 365, 366], [0.0, 0.0, 0.0, 0.0, 0.0, 0.0, 0.0, 0.3691, 0.1588, 0.0, 0.0, 0.0, 0.0, 0.0, 0.9181, 0.865, 0.6714, 0.2178, 0.07191, 0.07077, 0.08584, 0.0, 0.0, 0.0, 0.04347, 0.0]): _vg.add([_i], _w, 'REPLACE')
_vg = ob_cube.vertex_groups.new(name='Thumb2.L')
for _i, _w in zip([183, 184, 185, 339, 340, 341, 344, 345, 346, 347, 348, 349, 350, 351, 352, 353, 354, 355, 364], [0.0, 0.0, 0.0, 5.61e-05, 0.0, 0.0, 0.0, 0.0, 1.0, 0.9343, 0.9223, 0.9269, 1.0, 0.9854, 0.9922, 0.9923, 0.9872, 0.9956, 0.0]): _vg.add([_i], _w, 'REPLACE')
_vg = ob_cube.vertex_groups.new(name='Shoulder.R')
_vg = ob_cube.vertex_groups.new(name='UpperArm.R')
_vg = ob_cube.vertex_groups.new(name='LowerArm.R')
_vg = ob_cube.vertex_groups.new(name='Hand.R')
_vg = ob_cube.vertex_groups.new(name='Fingers1.R')
_vg = ob_cube.vertex_groups.new(name='Fingers2.R')
_vg = ob_cube.vertex_groups.new(name='Thumb1.R')
_vg = ob_cube.vertex_groups.new(name='Thumb2.R')
_vg = ob_cube.vertex_groups.new(name='UpperLeg.L')
for _i, _w in zip([116, 118, 179, 185, 186, 188, 189, 190, 191, 192, 193, 194, 195, 196, 197, 198, 199, 200, 201, 202, 203, 204, 205, 206, 207, 208, 209, 210, 211, 212, 213, 214, 215, 216, 217, 218, 219, 220, 221, 222, 223, 224, 225, 226, 227, 228, 229, 230, 231, 232, 233, 234, 235, 236, 237, 238, 239, 240, 241, 242, 243, 244, 245, 246, 247, 248, 249, 250, 251, 252, 253, 254, 255, 256, 258, 261, 341, 342, 344], [0.001977, 0.0177, 0.0, 0.0, 0.0, 0.007338, 0.08715, 0.0, 0.0, 0.0, 0.0, 0.05582, 0.0, 0.02916, 0.4521, 0.3332, 0.0, 0.11, 0.0, 0.1983, 0.9507, 1.0, 0.8656, 0.8801, 0.9303, 0.1985, 0.5014, 0.4498, 0.8134, 0.9312, 0.4396, 0.6845, 0.6671, 0.9444, 0.8914, 0.9238, 0.9533, 0.914, 0.8995, 0.9265, 0.9802, 0.9772, 0.909, 0.9831, 0.9779, 0.9734, 0.9775, 0.9754, 0.9863, 0.8762, 0.7514, 0.2966, 0.6605, 0.5147, 0.7408, 0.7619, 0.5173, 0.7311, 0.164, 0.2, 0.2, 0.1315, 0.4, 0.247, 0.09957, 0.2411, 0.0, 0.0, 0.08429, 0.0, 0.0, 0.0, 0.0, 0.0, 0.0, 0.0, 0.0, 0.0, 0.0]): _vg.add([_i], _w, 'REPLACE')
_vg = ob_cube.vertex_groups.new(name='LowerLeg.L')
for _i, _w in zip([203, 207, 216, 217, 218, 219, 220, 222, 233, 234, 235, 236, 237, 238, 239, 240, 241, 242, 243, 244, 245, 246, 247, 248, 249, 250, 251, 252, 253, 254, 255, 256, 257, 258, 259, 260, 261, 262, 263, 264, 265, 266, 267, 268, 269, 270, 271, 272, 273, 274, 275, 276, 277, 278, 279, 280, 281, 282, 283, 284, 285, 286, 287, 288, 289, 290, 291, 292, 293, 294, 296, 297, 298, 299, 300, 301, 302, 303, 304, 307, 329, 330, 331, 332, 333, 334, 335, 336, 337], [0.04691, 0.3213, 0.2868, 0.1076, 0.2516, 0.2372, 0.08458, 0.07243, 0.2484, 0.2736, 0.2503, 0.485, 0.2684, 0.2377, 0.4826, 0.2761, 0.8359, 0.6602, 0.6891, 0.8682, 0.6825, 0.7526, 0.9003, 0.7615, 0.9758, 0.8883, 0.9057, 0.9757, 0.9038, 0.9424, 0.9886, 0.9435, 0.9936, 0.971, 0.9765, 0.9886, 0.9743, 0.9874, 0.9923, 0.9821, 0.9695, 0.9504, 0.967, 0.9529, 0.9494, 0.9824, 0.9469, 0.9592, 0.8102, 0.8109, 0.8857, 0.7995, 0.8267, 0.9451, 0.756, 0.8815, 0.124, 0.4728, 0.4898, 0.1815, 0.451, 0.7953, 0.1754, 0.7236, 0.06363, 0.4611, 0.4352, 0.08068, 0.4074, 0.2574, 0.2502, 0.04145, 0.3883, 0.3984, 0.05807, 0.389, 0.1707, 0.02522, 0.1813, 0.00061, 0.4471, 0.5627, 0.3899, 0.4475, 0.4572, 0.4462, 0.4422, 0.4358, 0.1517]): _vg.add([_i], _w, 'REPLACE')
_vg = ob_cube.vertex_groups.new(name='Foot.L')
for _i, _w in zip([265, 266, 267, 268, 269, 271, 272, 273, 274, 275, 276, 277, 278, 279, 280, 281, 282, 283, 284, 285, 286, 287, 288, 289, 290, 291, 292, 293, 294, 295, 296, 297, 298, 299, 300, 301, 302, 303, 304, 305, 306, 307, 309, 310, 311, 312, 313, 314, 315, 316, 317, 319, 320, 321, 322, 325, 327, 328, 329, 330, 331, 332, 333, 334, 335, 336, 337], [0.009454, 0.04171, 0.009424, 0.04166, 0.04548, 0.05188, 0.0283, 0.1877, 0.1879, 0.1134, 0.1973, 0.1722, 0.05428, 0.2395, 0.1172, 0.8689, 0.5267, 0.5097, 0.8056, 0.5484, 0.2036, 0.8079, 0.274, 0.9196, 0.5383, 0.5635, 0.8994, 0.5909, 0.7383, 0.112, 0.7446, 0.9362, 0.6102, 0.6, 0.9226, 0.6092, 0.8242, 0.9502, 0.8133, 0.8849, 0.8974, 0.8667, 0.8846, 0.8705, 0.9381, 0.8887, 0.878, 0.1342, 0.1462, 0.1344, 0.1323, 0.1238, 0.1236, 0.01475, 0.0281, 0.008573, 0.005314, 0.01553, 0.5523, 0.437, 0.6093, 0.5517, 0.542, 0.553, 0.5569, 0.5632, 0.844]): _vg.add([_i], _w, 'REPLACE')
_vg = ob_cube.vertex_groups.new(name='Toes.L')
for _i, _w in zip([295, 305, 306, 307, 308, 309, 310, 311, 312, 313, 314, 315, 316, 317, 318, 319, 320, 321, 322, 323, 324, 325, 326, 327, 328], [0.8853, 0.09185, 0.08853, 0.108, 0.9854, 0.105, 0.1151, 0.05877, 0.1039, 0.1116, 0.8637, 0.85, 0.864, 0.8655, 0.988, 0.875, 0.8746, 0.9671, 0.9601, 0.9986, 0.9751, 0.9702, 0.9992, 0.972, 0.9667]): _vg.add([_i], _w, 'REPLACE')
_vg = ob_cube.vertex_groups.new(name='UpperLeg.R')
_vg = ob_cube.vertex_groups.new(name='LowerLeg.R')
_vg = ob_cube.vertex_groups.new(name='Foot.R')
_vg = ob_cube.vertex_groups.new(name='Toes.R')
_vg = ob_cube.vertex_groups.new(name='PoleTarget.R')
for _i, _w in zip([274, 275, 278, 282, 283, 286, 329, 330], [0.03041, 0.07736, 0.007367, 0.003267, 0.002001, 0.04856, 0.1374, 0.1979]): _vg.add([_i], _w, 'REPLACE')
_m = ob_cube.modifiers.new('Mirror', 'MIRROR')
_m.use_clip = True
_m = ob_cube.modifiers.new('Armature', 'ARMATURE')
_m.object = ob_armature
_m.use_deform_preserve_volume = True
_m = ob_cube.modifiers.new('Subsurf', 'SUBSURF')
_m.uv_smooth = 'PRESERVE_CORNERS'
_m.quality = 2
_m.levels = 2
_m.show_only_control_edges = False
ob_cube_001.location = (0.0, 0.0, 1.732)
ob_cube_001.rotation_euler = (0.0, 0.0, 3.142)
ob_cube_001.hide_viewport = True
ob_cube_001.lineart.crease_threshold = 0.0
_m = ob_cube_001.modifiers.new('Mirror', 'MIRROR')
_m.use_clip = True
_m = ob_cube_001.modifiers.new('Subsurf', 'SUBSURF')
_m.uv_smooth = 'PRESERVE_CORNERS'
_m.quality = 2
_m.levels = 2
_m.show_only_control_edges = False
ob_cube_002.location = (0.0, 0.0, 1.732)
ob_cube_002.rotation_euler = (0.0, -0.0, 3.142)
ob_cube_002.hide_viewport = True
ob_cube_002.lineart.crease_threshold = 0.0
_m = ob_cube_002.modifiers.new('Mirror', 'MIRROR')
_m.use_clip = True
_m = ob_cube_002.modifiers.new('Subsurf', 'SUBSURF')
_m.uv_smooth = 'PRESERVE_CORNERS'
_m.quality = 2
_m.levels = 2
_m.show_only_control_edges = False

# ---- collection membership
col_collection_1.objects.link(ob_armature)
col_collection_1.objects.link(ob_cube)
col_collection_1.objects.link(ob_cube_001)
col_collection_1.objects.link(ob_cube_002)

# ---- scene / render settings (as saved in the file)
scene.frame_start = 1; scene.frame_end = 99; scene.frame_set(87)
scene.render.engine = 'BLENDER_EEVEE_NEXT'
scene.render.resolution_percentage = 50
scene.render.dither_intensity = 0.0
scene.cycles.use_denoising = False
scene.cycles.samples = 128
scene.cycles.sampling_pattern = 'TABULATED_SOBOL'
scene.cycles.light_sampling_threshold = 0.0
scene.cycles.use_adaptive_sampling = False
scene.cycles.use_light_tree = False
scene.cycles.blur_glossy = 0.0
scene.cycles.sample_clamp_indirect = 0.0
scene.view_settings.view_transform = 'Standard'
bpy.context.view_layer.update()

# ---- added for rendering (the .blend has no active camera and no usable light): camera, sun
cam_auto = bpy.data.cameras.new('AutoCamera')
cam_auto.lens = 50.0
cam_auto.sensor_width = 36.0
cam_auto.clip_end = 1000.0
ob_auto_camera = bpy.data.objects.new('AutoCamera', cam_auto)
scene.collection.objects.link(ob_auto_camera)
ob_auto_camera.location = (2.32142, -2.82598, 2.67454)
ob_auto_camera.rotation_euler = (1.09748, -7.21219e-08, 0.694738)
scene.camera = ob_auto_camera
light_auto_sun = bpy.data.lights.new('AutoSun', 'SUN')
light_auto_sun.energy = 3.0
light_auto_sun.angle = 0.0523599
ob_auto_sun = bpy.data.objects.new('AutoSun', light_auto_sun)
scene.collection.objects.link(ob_auto_sun)
ob_auto_sun.rotation_euler = (0.872665, 0.174533, 0.523599)
bpy.context.view_layer.update()
